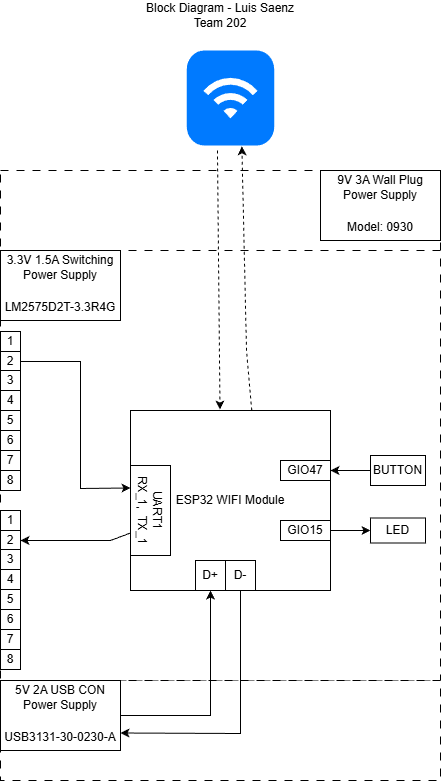

The diagram above was exported from draw.io. Its source (the exported page's mxGraphModel, read from the mxfile embedded in the PNG):
<mxGraphModel dx="816" dy="428" grid="1" gridSize="10" guides="1" tooltips="1" connect="1" arrows="1" fold="1" page="1" pageScale="1" pageWidth="850" pageHeight="1100" math="0" shadow="0">
  <root>
    <mxCell id="0" />
    <mxCell id="1" parent="0" />
    <mxCell id="Wij9vuKuXPw_jRY6SDxP-2" value="" style="whiteSpace=wrap;html=1;dashed=1;dashPattern=8 8;" vertex="1" parent="1">
      <mxGeometry x="160" y="240" width="440" height="510" as="geometry" />
    </mxCell>
    <mxCell id="MaLDBD3aW8iW4zsJAdQJ-1" value="" style="rounded=0;whiteSpace=wrap;html=1;dashed=1;dashPattern=8 8;" parent="1" vertex="1">
      <mxGeometry x="160" y="320" width="440" height="430" as="geometry" />
    </mxCell>
    <mxCell id="MaLDBD3aW8iW4zsJAdQJ-2" value="3.3V 1.5A Switching Power Supply&lt;div&gt;&lt;table style=&quot;border-collapse:&lt;br/&gt; collapse;width:91pt&quot; width=&quot;121&quot; cellspacing=&quot;0&quot; cellpadding=&quot;0&quot; border=&quot;0&quot;&gt;&lt;tbody&gt;&lt;tr style=&quot;mso-height-source:userset;height:15.75pt&quot; height=&quot;21&quot;&gt;&lt;br/&gt;  &lt;td style=&quot;height:15.75pt;width:91pt&quot; width=&quot;121&quot; class=&quot;xl65&quot; height=&quot;21&quot;&gt;LM2575D2T-3.3R4G&lt;/td&gt;&lt;/tr&gt;&lt;/tbody&gt;&lt;/table&gt;&lt;/div&gt;" style="rounded=0;whiteSpace=wrap;html=1;" parent="1" vertex="1">
      <mxGeometry x="160" y="320" width="120" height="70" as="geometry" />
    </mxCell>
    <mxCell id="MaLDBD3aW8iW4zsJAdQJ-3" value="ESP32 WIFI Module" style="rounded=0;whiteSpace=wrap;html=1;" parent="1" vertex="1">
      <mxGeometry x="290" y="480" width="200" height="180" as="geometry" />
    </mxCell>
    <mxCell id="MaLDBD3aW8iW4zsJAdQJ-6" value="UART1&lt;div&gt;RX_1,&amp;nbsp; TX_1&lt;/div&gt;" style="rounded=0;whiteSpace=wrap;html=1;rotation=90;" parent="1" vertex="1">
      <mxGeometry x="265" y="560" width="90" height="40" as="geometry" />
    </mxCell>
    <mxCell id="MaLDBD3aW8iW4zsJAdQJ-9" value="" style="html=1;strokeWidth=1;shadow=0;dashed=0;shape=mxgraph.ios7.misc.wifi;fillColor=#007AFF;strokeColor=none;buttonText=;strokeColor2=#222222;fontColor=#222222;fontSize=8;verticalLabelPosition=bottom;verticalAlign=top;align=center;sketch=0;" parent="1" vertex="1">
      <mxGeometry x="346.25" y="120" width="87.5" height="95" as="geometry" />
    </mxCell>
    <mxCell id="CNb1dlwq6TaX5ajk-Nrt-1" value="Block Diagram - Luis Saenz&lt;br&gt;Team 202" style="text;html=1;align=center;verticalAlign=middle;whiteSpace=wrap;rounded=0;" parent="1" vertex="1">
      <mxGeometry x="290" y="70" width="180" height="30" as="geometry" />
    </mxCell>
    <mxCell id="RrxRfhvFFG74yl4wkVBm-2" value="" style="rounded=0;whiteSpace=wrap;html=1;dashed=1;dashPattern=8 8;" parent="1" vertex="1">
      <mxGeometry x="160" y="750" width="440" height="100" as="geometry" />
    </mxCell>
    <mxCell id="RrxRfhvFFG74yl4wkVBm-3" value="5V 2A USB CON&lt;div&gt;Power Supply&lt;/div&gt;&lt;div&gt;&lt;table style=&quot;border-collapse:&lt;br/&gt; collapse;width:91pt&quot; width=&quot;121&quot; cellspacing=&quot;0&quot; cellpadding=&quot;0&quot; border=&quot;0&quot;&gt;&lt;tbody&gt;&lt;tr style=&quot;mso-height-source:userset;height:15.75pt&quot; height=&quot;21&quot;&gt;&lt;br/&gt;  &lt;td style=&quot;height:15.75pt;width:91pt&quot; width=&quot;121&quot; class=&quot;xl65&quot; height=&quot;21&quot;&gt;USB3131-30-0230-A&lt;/td&gt;&lt;/tr&gt;&lt;/tbody&gt;&lt;/table&gt;&lt;/div&gt;" style="rounded=0;whiteSpace=wrap;html=1;" parent="1" vertex="1">
      <mxGeometry x="160" y="750" width="120" height="70" as="geometry" />
    </mxCell>
    <mxCell id="RrxRfhvFFG74yl4wkVBm-9" value="D+" style="rounded=0;whiteSpace=wrap;html=1;" parent="1" vertex="1">
      <mxGeometry x="355" y="630" width="30" height="30" as="geometry" />
    </mxCell>
    <mxCell id="RrxRfhvFFG74yl4wkVBm-10" value="D-" style="rounded=0;whiteSpace=wrap;html=1;" parent="1" vertex="1">
      <mxGeometry x="385" y="630" width="30" height="30" as="geometry" />
    </mxCell>
    <mxCell id="RrxRfhvFFG74yl4wkVBm-12" value="GIO47" style="rounded=0;whiteSpace=wrap;html=1;" parent="1" vertex="1">
      <mxGeometry x="440" y="530" width="50" height="20" as="geometry" />
    </mxCell>
    <mxCell id="RrxRfhvFFG74yl4wkVBm-13" value="GIO15" style="rounded=0;whiteSpace=wrap;html=1;" parent="1" vertex="1">
      <mxGeometry x="440" y="590" width="50" height="20" as="geometry" />
    </mxCell>
    <mxCell id="RrxRfhvFFG74yl4wkVBm-14" value="BUTTON" style="rounded=0;whiteSpace=wrap;html=1;rotation=0;" parent="1" vertex="1">
      <mxGeometry x="530" y="525" width="55" height="30" as="geometry" />
    </mxCell>
    <mxCell id="RrxRfhvFFG74yl4wkVBm-15" value="LED" style="rounded=0;whiteSpace=wrap;html=1;rotation=0;" parent="1" vertex="1">
      <mxGeometry x="530" y="587.5" width="55" height="25" as="geometry" />
    </mxCell>
    <mxCell id="RrxRfhvFFG74yl4wkVBm-17" value="" style="endArrow=classic;html=1;rounded=0;entryX=0;entryY=0.5;entryDx=0;entryDy=0;exitX=1;exitY=0.5;exitDx=0;exitDy=0;" parent="1" source="RrxRfhvFFG74yl4wkVBm-13" target="RrxRfhvFFG74yl4wkVBm-15" edge="1">
      <mxGeometry width="50" height="50" relative="1" as="geometry">
        <mxPoint x="460" y="700" as="sourcePoint" />
        <mxPoint x="510" y="650" as="targetPoint" />
      </mxGeometry>
    </mxCell>
    <mxCell id="RrxRfhvFFG74yl4wkVBm-18" value="" style="endArrow=classic;html=1;rounded=0;exitX=0;exitY=0.5;exitDx=0;exitDy=0;entryX=1;entryY=0.5;entryDx=0;entryDy=0;" parent="1" source="RrxRfhvFFG74yl4wkVBm-14" target="RrxRfhvFFG74yl4wkVBm-12" edge="1">
      <mxGeometry width="50" height="50" relative="1" as="geometry">
        <mxPoint x="470" y="440" as="sourcePoint" />
        <mxPoint x="520" y="390" as="targetPoint" />
      </mxGeometry>
    </mxCell>
    <mxCell id="RrxRfhvFFG74yl4wkVBm-29" value="" style="group" parent="1" connectable="0" vertex="1">
      <mxGeometry x="160" y="401" width="20" height="159" as="geometry" />
    </mxCell>
    <mxCell id="RrxRfhvFFG74yl4wkVBm-19" value="1" style="rounded=0;whiteSpace=wrap;html=1;" parent="RrxRfhvFFG74yl4wkVBm-29" vertex="1">
      <mxGeometry width="20" height="20" as="geometry" />
    </mxCell>
    <mxCell id="RrxRfhvFFG74yl4wkVBm-20" value="2" style="rounded=0;whiteSpace=wrap;html=1;" parent="RrxRfhvFFG74yl4wkVBm-29" vertex="1">
      <mxGeometry y="20" width="20" height="20" as="geometry" />
    </mxCell>
    <mxCell id="RrxRfhvFFG74yl4wkVBm-21" value="3" style="rounded=0;whiteSpace=wrap;html=1;" parent="RrxRfhvFFG74yl4wkVBm-29" vertex="1">
      <mxGeometry y="39" width="20" height="20" as="geometry" />
    </mxCell>
    <mxCell id="RrxRfhvFFG74yl4wkVBm-22" value="4" style="rounded=0;whiteSpace=wrap;html=1;" parent="RrxRfhvFFG74yl4wkVBm-29" vertex="1">
      <mxGeometry y="59" width="20" height="20" as="geometry" />
    </mxCell>
    <mxCell id="RrxRfhvFFG74yl4wkVBm-23" value="5" style="rounded=0;whiteSpace=wrap;html=1;" parent="RrxRfhvFFG74yl4wkVBm-29" vertex="1">
      <mxGeometry y="79" width="20" height="20" as="geometry" />
    </mxCell>
    <mxCell id="RrxRfhvFFG74yl4wkVBm-24" value="6" style="rounded=0;whiteSpace=wrap;html=1;" parent="RrxRfhvFFG74yl4wkVBm-29" vertex="1">
      <mxGeometry y="99" width="20" height="20" as="geometry" />
    </mxCell>
    <mxCell id="RrxRfhvFFG74yl4wkVBm-25" value="7" style="rounded=0;whiteSpace=wrap;html=1;" parent="RrxRfhvFFG74yl4wkVBm-29" vertex="1">
      <mxGeometry y="119" width="20" height="20" as="geometry" />
    </mxCell>
    <mxCell id="RrxRfhvFFG74yl4wkVBm-26" value="8" style="rounded=0;whiteSpace=wrap;html=1;" parent="RrxRfhvFFG74yl4wkVBm-29" vertex="1">
      <mxGeometry y="139" width="20" height="20" as="geometry" />
    </mxCell>
    <mxCell id="RrxRfhvFFG74yl4wkVBm-30" value="" style="group" parent="1" connectable="0" vertex="1">
      <mxGeometry x="160" y="580" width="20" height="159" as="geometry" />
    </mxCell>
    <mxCell id="RrxRfhvFFG74yl4wkVBm-31" value="1" style="rounded=0;whiteSpace=wrap;html=1;" parent="RrxRfhvFFG74yl4wkVBm-30" vertex="1">
      <mxGeometry width="20" height="20" as="geometry" />
    </mxCell>
    <mxCell id="RrxRfhvFFG74yl4wkVBm-32" value="2" style="rounded=0;whiteSpace=wrap;html=1;" parent="RrxRfhvFFG74yl4wkVBm-30" vertex="1">
      <mxGeometry y="20" width="20" height="20" as="geometry" />
    </mxCell>
    <mxCell id="RrxRfhvFFG74yl4wkVBm-33" value="3" style="rounded=0;whiteSpace=wrap;html=1;" parent="RrxRfhvFFG74yl4wkVBm-30" vertex="1">
      <mxGeometry y="39" width="20" height="20" as="geometry" />
    </mxCell>
    <mxCell id="RrxRfhvFFG74yl4wkVBm-34" value="4" style="rounded=0;whiteSpace=wrap;html=1;" parent="RrxRfhvFFG74yl4wkVBm-30" vertex="1">
      <mxGeometry y="59" width="20" height="20" as="geometry" />
    </mxCell>
    <mxCell id="RrxRfhvFFG74yl4wkVBm-35" value="5" style="rounded=0;whiteSpace=wrap;html=1;" parent="RrxRfhvFFG74yl4wkVBm-30" vertex="1">
      <mxGeometry y="79" width="20" height="20" as="geometry" />
    </mxCell>
    <mxCell id="RrxRfhvFFG74yl4wkVBm-36" value="6" style="rounded=0;whiteSpace=wrap;html=1;" parent="RrxRfhvFFG74yl4wkVBm-30" vertex="1">
      <mxGeometry y="99" width="20" height="20" as="geometry" />
    </mxCell>
    <mxCell id="RrxRfhvFFG74yl4wkVBm-37" value="7" style="rounded=0;whiteSpace=wrap;html=1;" parent="RrxRfhvFFG74yl4wkVBm-30" vertex="1">
      <mxGeometry y="119" width="20" height="20" as="geometry" />
    </mxCell>
    <mxCell id="RrxRfhvFFG74yl4wkVBm-38" value="8" style="rounded=0;whiteSpace=wrap;html=1;" parent="RrxRfhvFFG74yl4wkVBm-30" vertex="1">
      <mxGeometry y="139" width="20" height="20" as="geometry" />
    </mxCell>
    <mxCell id="RrxRfhvFFG74yl4wkVBm-39" value="" style="endArrow=classic;html=1;rounded=0;exitX=1;exitY=0.5;exitDx=0;exitDy=0;" parent="1" source="RrxRfhvFFG74yl4wkVBm-3" edge="1">
      <mxGeometry width="50" height="50" relative="1" as="geometry">
        <mxPoint x="320" y="710" as="sourcePoint" />
        <mxPoint x="370" y="660" as="targetPoint" />
        <Array as="points">
          <mxPoint x="370" y="785" />
        </Array>
      </mxGeometry>
    </mxCell>
    <mxCell id="RrxRfhvFFG74yl4wkVBm-40" value="" style="endArrow=classic;html=1;rounded=0;entryX=1;entryY=0.75;entryDx=0;entryDy=0;exitX=0.5;exitY=1;exitDx=0;exitDy=0;" parent="1" source="RrxRfhvFFG74yl4wkVBm-10" target="RrxRfhvFFG74yl4wkVBm-3" edge="1">
      <mxGeometry width="50" height="50" relative="1" as="geometry">
        <mxPoint x="351.25" y="710" as="sourcePoint" />
        <mxPoint x="401.25" y="660" as="targetPoint" />
        <Array as="points">
          <mxPoint x="400" y="803" />
        </Array>
      </mxGeometry>
    </mxCell>
    <mxCell id="RrxRfhvFFG74yl4wkVBm-42" value="" style="endArrow=classic;html=1;rounded=0;entryX=1;entryY=0.5;entryDx=0;entryDy=0;exitX=0.75;exitY=1;exitDx=0;exitDy=0;" parent="1" source="MaLDBD3aW8iW4zsJAdQJ-6" target="RrxRfhvFFG74yl4wkVBm-32" edge="1">
      <mxGeometry width="50" height="50" relative="1" as="geometry">
        <mxPoint x="290" y="530" as="sourcePoint" />
        <mxPoint x="340" y="480" as="targetPoint" />
        <Array as="points">
          <mxPoint x="270" y="610" />
        </Array>
      </mxGeometry>
    </mxCell>
    <mxCell id="RrxRfhvFFG74yl4wkVBm-43" value="" style="endArrow=classic;html=1;rounded=0;exitX=1;exitY=0.5;exitDx=0;exitDy=0;entryX=0.25;entryY=1;entryDx=0;entryDy=0;" parent="1" source="RrxRfhvFFG74yl4wkVBm-20" target="MaLDBD3aW8iW4zsJAdQJ-6" edge="1">
      <mxGeometry width="50" height="50" relative="1" as="geometry">
        <mxPoint x="290" y="530" as="sourcePoint" />
        <mxPoint x="340" y="480" as="targetPoint" />
        <Array as="points">
          <mxPoint x="240" y="431" />
          <mxPoint x="240" y="558" />
        </Array>
      </mxGeometry>
    </mxCell>
    <mxCell id="RrxRfhvFFG74yl4wkVBm-44" value="" style="endArrow=classic;html=1;rounded=0;entryX=0.5;entryY=0;entryDx=0;entryDy=0;dashed=1;exitX=0.351;exitY=1.053;exitDx=0;exitDy=0;exitPerimeter=0;" parent="1" edge="1" source="MaLDBD3aW8iW4zsJAdQJ-9">
      <mxGeometry width="50" height="50" relative="1" as="geometry">
        <mxPoint x="379.75" y="315" as="sourcePoint" />
        <mxPoint x="379.5" y="479" as="targetPoint" />
      </mxGeometry>
    </mxCell>
    <mxCell id="RrxRfhvFFG74yl4wkVBm-45" value="" style="endArrow=classic;html=1;rounded=0;entryX=0.63;entryY=1.009;entryDx=0;entryDy=0;entryPerimeter=0;exitX=0.5;exitY=0;exitDx=0;exitDy=0;dashed=1;" parent="1" target="MaLDBD3aW8iW4zsJAdQJ-9" edge="1">
      <mxGeometry width="50" height="50" relative="1" as="geometry">
        <mxPoint x="411.25" y="480" as="sourcePoint" />
        <mxPoint x="435" y="360" as="targetPoint" />
        <Array as="points">
          <mxPoint x="406" y="420" />
        </Array>
      </mxGeometry>
    </mxCell>
    <mxCell id="Wij9vuKuXPw_jRY6SDxP-4" value="9V 3A Wall Plug Power Supply&lt;div&gt;&lt;br&gt;&lt;table style=&quot;border-collapse:&lt;br/&gt; collapse;width:91pt&quot; width=&quot;121&quot; cellspacing=&quot;0&quot; cellpadding=&quot;0&quot; border=&quot;0&quot;&gt;&lt;tbody&gt;&lt;tr style=&quot;mso-height-source:userset;height:15.75pt&quot; height=&quot;21&quot;&gt;  &lt;td style=&quot;height:15.75pt;width:91pt&quot; width=&quot;121&quot; class=&quot;xl65&quot; height=&quot;21&quot;&gt;Model: 0930&lt;/td&gt;&lt;/tr&gt;&lt;/tbody&gt;&lt;/table&gt;&lt;/div&gt;" style="rounded=0;whiteSpace=wrap;html=1;" vertex="1" parent="1">
      <mxGeometry x="480" y="240" width="120" height="70" as="geometry" />
    </mxCell>
  </root>
</mxGraphModel>